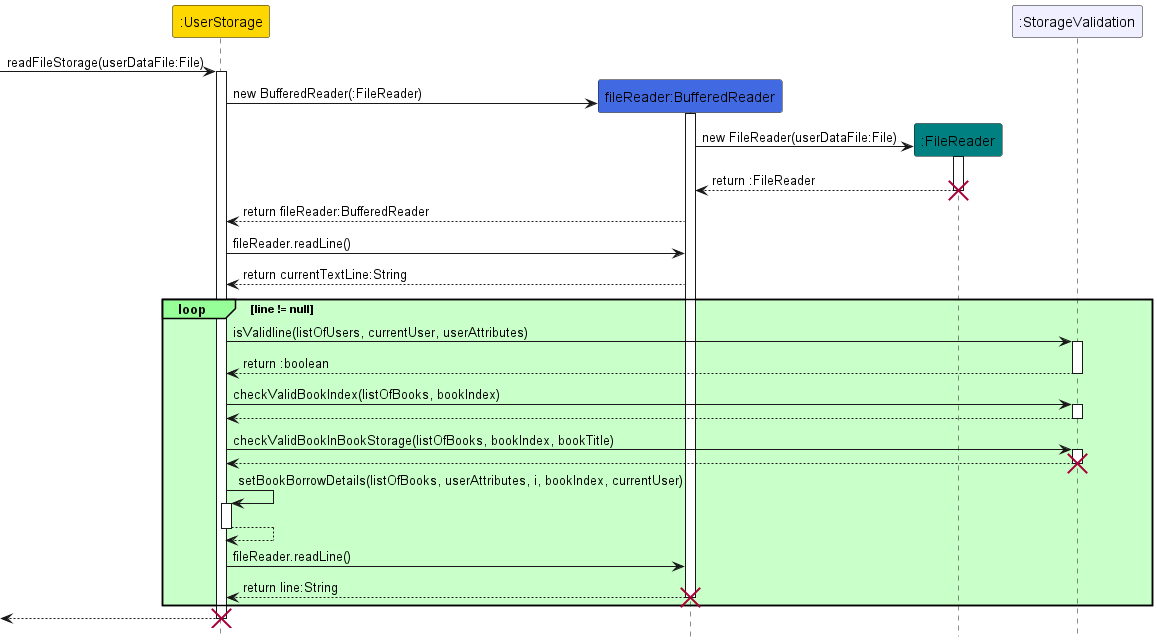

The diagram above was rendered by PlantUML. Its source (embedded in the PNG):
@startuml
!include style.puml
hide footbox

participant ":UserStorage" as BookStorage USER_STORAGE_COLOR
participant "fileReader:BufferedReader" as BufferedReader BUFFERED_READER_COLOR
participant ":FileReader" as FileReader FILE_READER_COLOR
participant ":StorageValidation" as StorageValidation STORAGE_VALIDATION_COLOR

[-> BookStorage : readFileStorage(userDataFile:File)
activate BookStorage

create BufferedReader
BookStorage -> BufferedReader : new BufferedReader(:FileReader)
activate BufferedReader

create FileReader
BufferedReader -> FileReader : new FileReader(userDataFile:File)
activate FileReader

FileReader --> BufferedReader : return :FileReader
deactivate FileReader
destroy FileReader

BufferedReader --> BookStorage : return fileReader:BufferedReader

BookStorage -> BufferedReader : fileReader.readLine()

BufferedReader --> BookStorage : return currentTextLine:String

loop#physical #technology line != null
BookStorage -> StorageValidation : isValidline(listOfUsers, currentUser, userAttributes)
activate StorageValidation
BookStorage <-- StorageValidation : return :boolean
deactivate StorageValidation

BookStorage -> StorageValidation : checkValidBookIndex(listOfBooks, bookIndex)
activate StorageValidation
BookStorage <-- StorageValidation
deactivate StorageValidation

BookStorage -> StorageValidation : checkValidBookInBookStorage(listOfBooks, bookIndex, bookTitle)
activate StorageValidation
BookStorage <-- StorageValidation
deactivate StorageValidation
destroy StorageValidation

BookStorage -> BookStorage : setBookBorrowDetails(listOfBooks, userAttributes, i, bookIndex, currentUser)
activate BookStorage
BookStorage --> BookStorage
deactivate


BookStorage -> BufferedReader : fileReader.readLine()

BufferedReader --> BookStorage : return line:String
deactivate BufferedReader
destroy BufferedReader

end

[<-- BookStorage
deactivate BookStorage
destroy BookStorage

@enduml